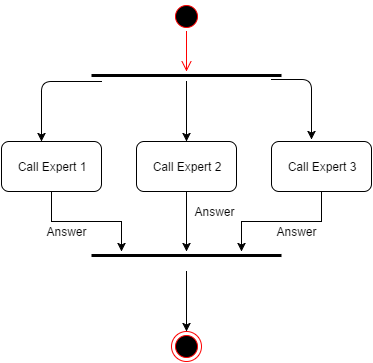

The diagram above was exported from draw.io. Its source (the exported page's mxGraphModel, read from the mxfile embedded in the PNG):
<mxGraphModel dx="794" dy="447" grid="1" gridSize="10" guides="1" tooltips="1" connect="1" arrows="1" fold="1" page="1" pageScale="1" pageWidth="826" pageHeight="1169" background="#ffffff" math="0">
  <root>
    <mxCell id="0" />
    <mxCell id="1" parent="0" />
    <mxCell id="33" style="edgeStyle=orthogonalEdgeStyle;rounded=0;html=1;exitX=0.5;exitY=1;jettySize=auto;orthogonalLoop=1;strokeColor=#000000;" edge="1" parent="1" source="4">
      <mxGeometry relative="1" as="geometry">
        <mxPoint x="320" y="270" as="targetPoint" />
      </mxGeometry>
    </mxCell>
    <mxCell id="4" value="Call Expert 1" style="rounded=1;whiteSpace=wrap;html=1;strokeColor=#000000;" vertex="1" parent="1">
      <mxGeometry x="200" y="160" width="100" height="50" as="geometry" />
    </mxCell>
    <mxCell id="34" style="edgeStyle=orthogonalEdgeStyle;rounded=0;html=1;exitX=0.5;exitY=1;jettySize=auto;orthogonalLoop=1;strokeColor=#000000;" edge="1" parent="1" source="6">
      <mxGeometry relative="1" as="geometry">
        <mxPoint x="385" y="270" as="targetPoint" />
      </mxGeometry>
    </mxCell>
    <mxCell id="6" value="Call Expert 2" style="rounded=1;whiteSpace=wrap;html=1;strokeColor=#000000;" vertex="1" parent="1">
      <mxGeometry x="335" y="160" width="100" height="50" as="geometry" />
    </mxCell>
    <mxCell id="35" style="edgeStyle=orthogonalEdgeStyle;rounded=0;html=1;exitX=0.5;exitY=1;jettySize=auto;orthogonalLoop=1;strokeColor=#000000;" edge="1" parent="1" source="20">
      <mxGeometry relative="1" as="geometry">
        <mxPoint x="440" y="270" as="targetPoint" />
      </mxGeometry>
    </mxCell>
    <mxCell id="20" value="Call Expert 3" style="rounded=1;whiteSpace=wrap;html=1;strokeColor=#000000;" vertex="1" parent="1">
      <mxGeometry x="470" y="160" width="100" height="50" as="geometry" />
    </mxCell>
    <mxCell id="26" value="" style="ellipse;html=1;shape=startState;fillColor=#000000;strokeColor=#ff0000;" vertex="1" parent="1">
      <mxGeometry x="370" y="20" width="30" height="30" as="geometry" />
    </mxCell>
    <mxCell id="27" value="" style="edgeStyle=orthogonalEdgeStyle;html=1;verticalAlign=bottom;endArrow=open;endSize=8;strokeColor=#ff0000;" edge="1" source="26" parent="1">
      <mxGeometry relative="1" as="geometry">
        <mxPoint x="385" y="90" as="targetPoint" />
      </mxGeometry>
    </mxCell>
    <mxCell id="28" value="" style="line;html=1;strokeWidth=3;fillColor=none;align=left;verticalAlign=middle;spacingTop=-1;spacingLeft=3;spacingRight=3;rotatable=0;labelPosition=right;points=[];portConstraint=eastwest;" vertex="1" parent="1">
      <mxGeometry x="290" y="90" width="190" height="8" as="geometry" />
    </mxCell>
    <mxCell id="29" value="" style="endArrow=classic;html=1;strokeColor=#000000;edgeStyle=orthogonalEdgeStyle;" edge="1" parent="1">
      <mxGeometry width="50" height="50" relative="1" as="geometry">
        <mxPoint x="300" y="100" as="sourcePoint" />
        <mxPoint x="240" y="160" as="targetPoint" />
        <Array as="points">
          <mxPoint x="240" y="100" />
        </Array>
      </mxGeometry>
    </mxCell>
    <mxCell id="30" value="" style="endArrow=classic;html=1;strokeColor=#000000;" edge="1" parent="1">
      <mxGeometry width="50" height="50" relative="1" as="geometry">
        <mxPoint x="385" y="100" as="sourcePoint" />
        <mxPoint x="385" y="160" as="targetPoint" />
      </mxGeometry>
    </mxCell>
    <mxCell id="31" value="" style="endArrow=classic;html=1;strokeColor=#000000;edgeStyle=orthogonalEdgeStyle;" edge="1" parent="1">
      <mxGeometry x="410" y="98" width="50" height="50" as="geometry">
        <mxPoint x="470" y="98" as="sourcePoint" />
        <mxPoint x="510" y="158" as="targetPoint" />
        <Array as="points">
          <mxPoint x="510" y="98" />
          <mxPoint x="510" y="158" />
        </Array>
      </mxGeometry>
    </mxCell>
    <mxCell id="32" value="" style="line;html=1;strokeWidth=3;fillColor=none;align=left;verticalAlign=middle;spacingTop=-1;spacingLeft=3;spacingRight=3;rotatable=0;labelPosition=right;points=[];portConstraint=eastwest;" vertex="1" parent="1">
      <mxGeometry x="290" y="270" width="190" height="8" as="geometry" />
    </mxCell>
    <mxCell id="36" value="" style="ellipse;html=1;shape=endState;fillColor=#000000;strokeColor=#ff0000;" vertex="1" parent="1">
      <mxGeometry x="370" y="350" width="30" height="30" as="geometry" />
    </mxCell>
    <mxCell id="37" value="" style="endArrow=classic;html=1;strokeColor=#000000;" edge="1" parent="1">
      <mxGeometry width="50" height="50" relative="1" as="geometry">
        <mxPoint x="385" y="290" as="sourcePoint" />
        <mxPoint x="385" y="350" as="targetPoint" />
      </mxGeometry>
    </mxCell>
    <mxCell id="38" value="Answer" style="text;html=1;strokeColor=none;fillColor=none;align=center;verticalAlign=middle;whiteSpace=wrap;overflow=hidden;" vertex="1" parent="1">
      <mxGeometry x="230" y="240" width="70" height="20" as="geometry" />
    </mxCell>
    <mxCell id="39" value="Answer" style="text;html=1;strokeColor=none;fillColor=none;align=center;verticalAlign=middle;whiteSpace=wrap;overflow=hidden;" vertex="1" parent="1">
      <mxGeometry x="378" y="220" width="70" height="20" as="geometry" />
    </mxCell>
    <mxCell id="40" value="Answer" style="text;html=1;strokeColor=none;fillColor=none;align=center;verticalAlign=middle;whiteSpace=wrap;overflow=hidden;" vertex="1" parent="1">
      <mxGeometry x="460" y="240" width="70" height="20" as="geometry" />
    </mxCell>
  </root>
</mxGraphModel>